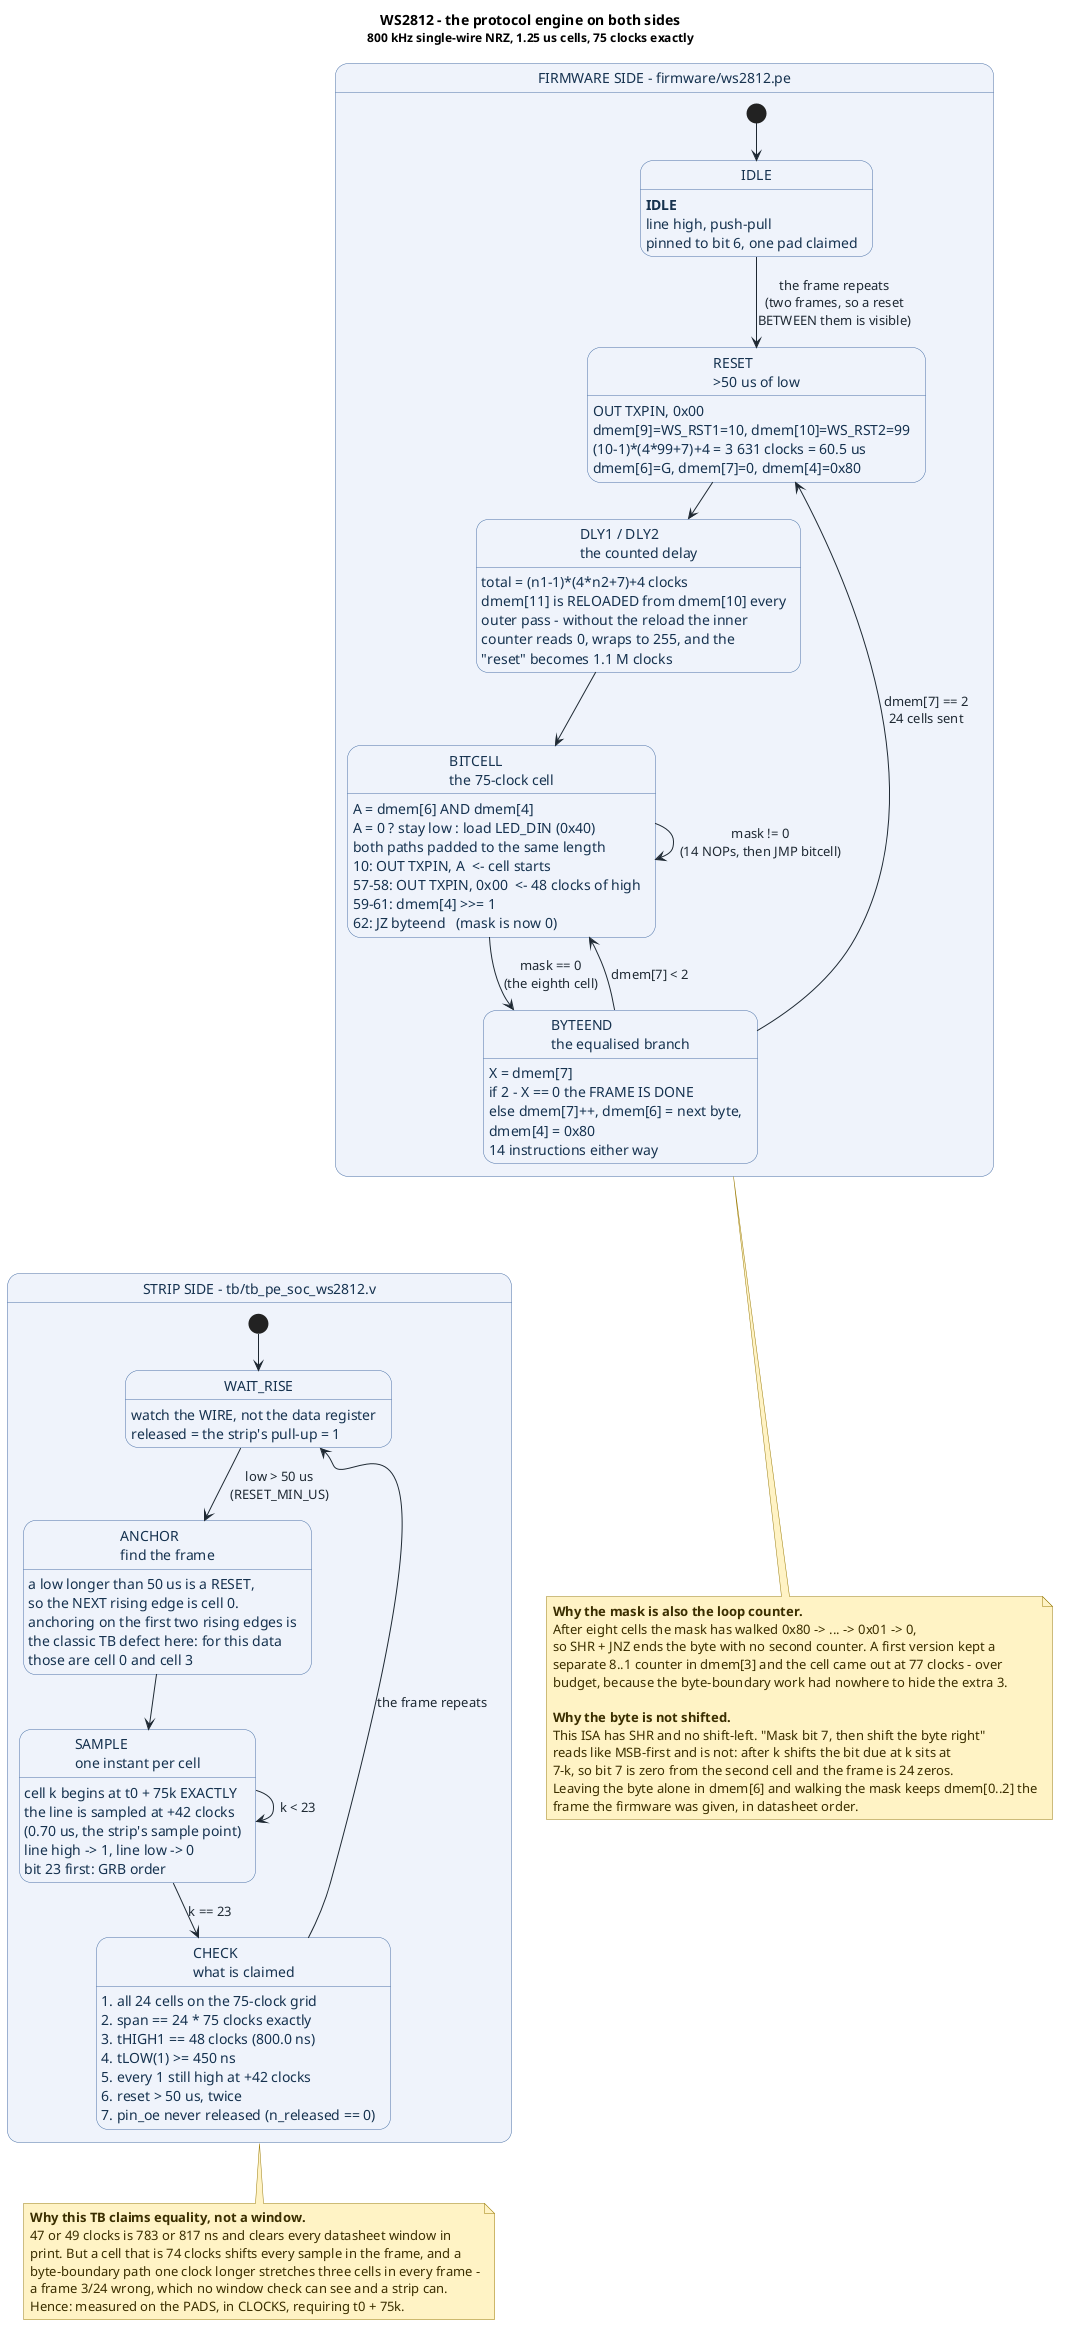

The diagram above was rendered by PlantUML. Its source (embedded in the PNG):
@startuml proto-ws2812
skinparam NoteBackgroundColor #FFF3C4
skinparam NoteBorderColor #9A7B0A
skinparam NoteFontColor #3A2E00
skinparam state {
  BackgroundColor #EEF3FB
  BorderColor #4A6FA5
  FontColor #16324F
  ArrowColor #1F2933
  ArrowFontColor #1F2933
  BackgroundColor<<tx>>   #DCE9F8
  BorderColor<<tx>>       #4A6FA5
  FontColor<<tx>>         #16324F
  BackgroundColor<<rx>>   #DCEEE0
  BorderColor<<rx>>       #4A8A5C
  FontColor<<rx>>         #17452A
  BackgroundColor<<ack>>  #FFF3C4
  BorderColor<<ack>>      #9A7B0A
  FontColor<<ack>>        #3A2E00
  BackgroundColor<<abort>> #F6D9D9
  BorderColor<<abort>>    #B05050
  FontColor<<abort>>      #6A2020
  BackgroundColor<<box>>  #F0F3F7
  BorderColor<<box>>      #6B7686
  FontColor<<box>>        #1F2933
}
' ===========================================================================
' proto-ws2812.puml - (a) the WS2812 protocol engine, as two state machines.
'
' A WS2812 strip is a CLOCKLESS receiver: it samples the line at one instant
' in every 1.25 us cell and there is nothing on the wire to resynchronise to.
' So the protocol engine has to be modelled on BOTH sides at once - the
' firmware's emitter (firmware/ws2812.pe) and the testbench's strip decoder
' (tb/tb_pe_soc_ws2812.v) - because the only thing that makes the two agree is
' a set of numbers that both sides derive from the same 60 MHz grid.
'
' THE 75-CLOCK CELL, from firmware/ws2812.pe bitcell:
'   instr 1-9    select the level for this cell from the mask and the byte
'   instr 10     OUT TXPIN, A    <- THE CELL STARTS ON THIS EDGE
'   instr 11-56  46 NOPs          the high period
'   instr 57-58  OUT TXPIN, 0x00  tHIGH1 = 48 clocks = 800.0 ns
'   instr 59-61  mask >>= 1       0x80 -> 0x40 -> ... -> 0x01 -> 0
'   instr 62     JZ byteend       a zero mask means the byte is done
'   instr 63-77  14 pads + JMP, OR the 14-instruction byte-end path
'   ---
'   75 clocks = 1.25 us at 60 MHz, with NO remainder. The period is not a
'   constant calibrated against a tick; it is the LENGTH OF THE CODE, because
'   the core is single-cycle (rtl/pe_cpu.v: one instruction, one clock, no
'   stalls, no pipeline bubbles).
' ===========================================================================

title WS2812 - the protocol engine on both sides\n<font size=12>800 kHz single-wire NRZ, 1.25 us cells, 75 clocks exactly</font>

hide empty description
hide stereotype
skinparam shadowing false
' ---------------------------------------------------------------- EMITTER --
state "FIRMWARE SIDE - firmware/ws2812.pe" as EMIT {

  [*] --> IDLE
  IDLE : <b>IDLE</b>\nline high, push-pull\npinned to bit 6, one pad claimed

  state "RESET\n>50 us of low" as RESET
  RESET : OUT TXPIN, 0x00\ndmem[9]=WS_RST1=10, dmem[10]=WS_RST2=99\n(10-1)*(4*99+7)+4 = 3 631 clocks = 60.5 us\ndmem[6]=G, dmem[7]=0, dmem[4]=0x80

  state "DLY1 / DLY2\nthe counted delay" as DLY
  DLY : total = (n1-1)*(4*n2+7)+4 clocks\ndmem[11] is RELOADED from dmem[10] every\nouter pass - without the reload the inner\ncounter reads 0, wraps to 255, and the\n"reset" becomes 1.1 M clocks

  state "BITCELL\nthe 75-clock cell" as CELL
  CELL : A = dmem[6] AND dmem[4]\nA = 0 ? stay low : load LED_DIN (0x40)\nboth paths padded to the same length\n10: OUT TXPIN, A  <- cell starts\n57-58: OUT TXPIN, 0x00  <- 48 clocks of high\n59-61: dmem[4] >>= 1\n62: JZ byteend   (mask is now 0)

  state "BYTEEND\nthe equalised branch" as BYTE
  BYTE : X = dmem[7]\nif 2 - X == 0 the FRAME IS DONE\nelse dmem[7]++, dmem[6] = next byte,\ndmem[4] = 0x80\n14 instructions either way

  IDLE --> RESET : the frame repeats\n(two frames, so a reset\nBETWEEN them is visible)
  RESET --> DLY
  DLY --> CELL
  CELL --> CELL : mask != 0\n(14 NOPs, then JMP bitcell)
  CELL --> BYTE : mask == 0\n(the eighth cell)
  BYTE --> CELL : dmem[7] < 2
  BYTE --> RESET : dmem[7] == 2\n24 cells sent
}

' ---------------------------------------------------------------- DECODER --
state "STRIP SIDE - tb/tb_pe_soc_ws2812.v" as DEC {

  [*] --> WAIT_RISE
  WAIT_RISE : watch the WIRE, not the data register\nreleased = the strip's pull-up = 1

  state "ANCHOR\nfind the frame" as ANCH
  ANCH : a low longer than 50 us is a RESET,\nso the NEXT rising edge is cell 0.\nanchoring on the first two rising edges is\nthe classic TB defect here: for this data\nthose are cell 0 and cell 3

  state "SAMPLE\none instant per cell" as SMP
  SMP : cell k begins at t0 + 75k EXACTLY\nthe line is sampled at +42 clocks\n(0.70 us, the strip's sample point)\nline high -> 1, line low -> 0\nbit 23 first: GRB order

  state "CHECK\nwhat is claimed" as CHK
  CHK : 1. all 24 cells on the 75-clock grid\n2. span == 24 * 75 clocks exactly\n3. tHIGH1 == 48 clocks (800.0 ns)\n4. tLOW(1) >= 450 ns\n5. every 1 still high at +42 clocks\n6. reset > 50 us, twice\n7. pin_oe never released (n_released == 0)

  WAIT_RISE --> ANCH : low > 50 us\n(RESET_MIN_US)
  ANCH --> SMP
  SMP --> SMP : k < 23
  SMP --> CHK : k == 23
  CHK --> WAIT_RISE : the frame repeats
}

EMIT -[#3A7,hidden]-> DEC : the SAME 60 MHz grid\n75 clocks = 1.25 us, no remainder

note bottom of EMIT
  <b>Why the mask is also the loop counter.</b>
  After eight cells the mask has walked 0x80 -> ... -> 0x01 -> 0,
  so SHR + JNZ ends the byte with no second counter. A first version kept a
  separate 8..1 counter in dmem[3] and the cell came out at 77 clocks - over
  budget, because the byte-boundary work had nowhere to hide the extra 3.

  <b>Why the byte is not shifted.</b>
  This ISA has SHR and no shift-left. "Mask bit 7, then shift the byte right"
  reads like MSB-first and is not: after k shifts the bit due at k sits at
  7-k, so bit 7 is zero from the second cell and the frame is 24 zeros.
  Leaving the byte alone in dmem[6] and walking the mask keeps dmem[0..2] the
  frame the firmware was given, in datasheet order.
end note

note bottom of DEC
  <b>Why this TB claims equality, not a window.</b>
  47 or 49 clocks is 783 or 817 ns and clears every datasheet window in
  print. But a cell that is 74 clocks shifts every sample in the frame, and a
  byte-boundary path one clock longer stretches three cells in every frame -
  a frame 3/24 wrong, which no window check can see and a strip can.
  Hence: measured on the PADS, in CLOCKS, requiring t0 + 75k.
end note

@enduml